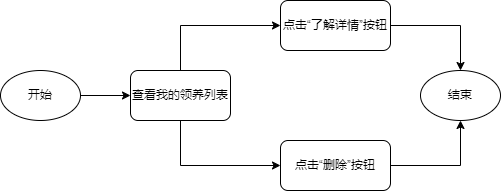

The diagram above was exported from draw.io. Its source (the exported page's mxGraphModel, read from the mxfile embedded in the PNG):
<mxGraphModel dx="1342" dy="810" grid="1" gridSize="10" guides="1" tooltips="1" connect="1" arrows="1" fold="1" page="1" pageScale="1" pageWidth="827" pageHeight="1169" math="0" shadow="0">
  <root>
    <mxCell id="0" />
    <mxCell id="1" parent="0" />
    <mxCell id="4J-I8tZZydS8Zcys9LTw-1" value="开始" style="ellipse;whiteSpace=wrap;html=1;" vertex="1" parent="1">
      <mxGeometry x="120" y="430" width="80" height="50" as="geometry" />
    </mxCell>
    <mxCell id="4J-I8tZZydS8Zcys9LTw-2" value="" style="endArrow=classic;html=1;rounded=0;exitX=1;exitY=0.5;exitDx=0;exitDy=0;" edge="1" parent="1" source="4J-I8tZZydS8Zcys9LTw-1" target="4J-I8tZZydS8Zcys9LTw-3">
      <mxGeometry width="50" height="50" relative="1" as="geometry">
        <mxPoint x="390" y="440" as="sourcePoint" />
        <mxPoint x="440" y="390" as="targetPoint" />
      </mxGeometry>
    </mxCell>
    <mxCell id="4J-I8tZZydS8Zcys9LTw-3" value="查看我的领养列表" style="rounded=1;whiteSpace=wrap;html=1;" vertex="1" parent="1">
      <mxGeometry x="250" y="430" width="100" height="50" as="geometry" />
    </mxCell>
    <mxCell id="4J-I8tZZydS8Zcys9LTw-4" value="" style="endArrow=classic;html=1;rounded=0;exitX=0.5;exitY=0;exitDx=0;exitDy=0;entryX=0;entryY=0.5;entryDx=0;entryDy=0;" edge="1" parent="1" source="4J-I8tZZydS8Zcys9LTw-3" target="4J-I8tZZydS8Zcys9LTw-5">
      <mxGeometry width="50" height="50" relative="1" as="geometry">
        <mxPoint x="390" y="440" as="sourcePoint" />
        <mxPoint x="440" y="400" as="targetPoint" />
        <Array as="points">
          <mxPoint x="300" y="385" />
        </Array>
      </mxGeometry>
    </mxCell>
    <mxCell id="4J-I8tZZydS8Zcys9LTw-5" value="点击“了解详情”按钮" style="rounded=1;whiteSpace=wrap;html=1;" vertex="1" parent="1">
      <mxGeometry x="400" y="360" width="110" height="50" as="geometry" />
    </mxCell>
    <mxCell id="4J-I8tZZydS8Zcys9LTw-6" value="点击“删除”按钮" style="rounded=1;whiteSpace=wrap;html=1;" vertex="1" parent="1">
      <mxGeometry x="400" y="500" width="110" height="50" as="geometry" />
    </mxCell>
    <mxCell id="4J-I8tZZydS8Zcys9LTw-7" value="" style="endArrow=classic;html=1;rounded=0;exitX=0.5;exitY=1;exitDx=0;exitDy=0;entryX=0;entryY=0.5;entryDx=0;entryDy=0;" edge="1" parent="1" source="4J-I8tZZydS8Zcys9LTw-3" target="4J-I8tZZydS8Zcys9LTw-6">
      <mxGeometry width="50" height="50" relative="1" as="geometry">
        <mxPoint x="420" y="390" as="sourcePoint" />
        <mxPoint x="470" y="340" as="targetPoint" />
        <Array as="points">
          <mxPoint x="300" y="525" />
        </Array>
      </mxGeometry>
    </mxCell>
    <mxCell id="4J-I8tZZydS8Zcys9LTw-8" value="" style="endArrow=classic;html=1;rounded=0;exitX=1;exitY=0.5;exitDx=0;exitDy=0;entryX=0.5;entryY=0;entryDx=0;entryDy=0;" edge="1" parent="1" source="4J-I8tZZydS8Zcys9LTw-5" target="4J-I8tZZydS8Zcys9LTw-9">
      <mxGeometry width="50" height="50" relative="1" as="geometry">
        <mxPoint x="420" y="390" as="sourcePoint" />
        <mxPoint x="630" y="385" as="targetPoint" />
        <Array as="points">
          <mxPoint x="580" y="385" />
        </Array>
      </mxGeometry>
    </mxCell>
    <mxCell id="4J-I8tZZydS8Zcys9LTw-9" value="结束" style="ellipse;whiteSpace=wrap;html=1;" vertex="1" parent="1">
      <mxGeometry x="540" y="430" width="80" height="50" as="geometry" />
    </mxCell>
    <mxCell id="4J-I8tZZydS8Zcys9LTw-10" value="" style="endArrow=classic;html=1;rounded=0;exitX=1;exitY=0.5;exitDx=0;exitDy=0;entryX=0.5;entryY=1;entryDx=0;entryDy=0;" edge="1" parent="1" source="4J-I8tZZydS8Zcys9LTw-6" target="4J-I8tZZydS8Zcys9LTw-9">
      <mxGeometry width="50" height="50" relative="1" as="geometry">
        <mxPoint x="420" y="390" as="sourcePoint" />
        <mxPoint x="470" y="340" as="targetPoint" />
        <Array as="points">
          <mxPoint x="580" y="525" />
        </Array>
      </mxGeometry>
    </mxCell>
  </root>
</mxGraphModel>